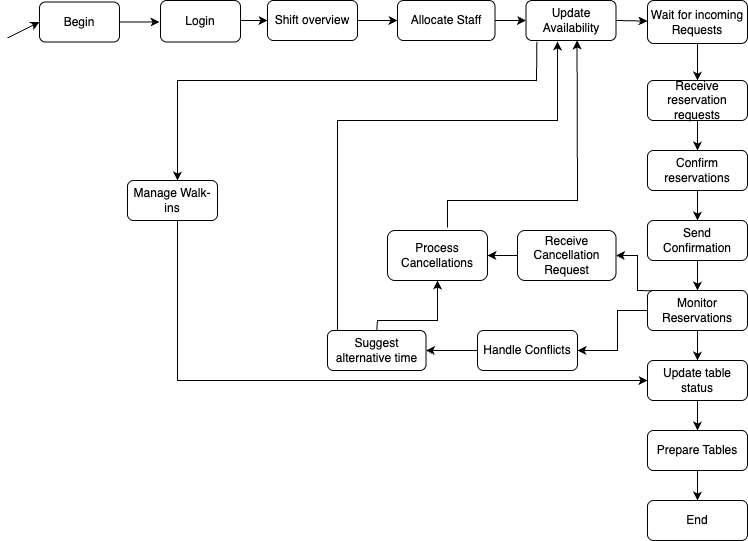

The diagram above was exported from draw.io. Its source (the exported page's mxGraphModel, read from the mxfile embedded in the PNG):
<mxGraphModel dx="2146" dy="678" grid="0" gridSize="10" guides="1" tooltips="1" connect="1" arrows="1" fold="1" page="0" pageScale="1" pageWidth="1169" pageHeight="827" math="0" shadow="0">
  <root>
    <mxCell id="0" />
    <mxCell id="1" parent="0" />
    <mxCell id="lSHC1yfqlkPMb7r-rPI4-1" value="Begin" style="rounded=1;whiteSpace=wrap;html=1;" parent="1" vertex="1">
      <mxGeometry x="-778" y="201.5" width="80" height="40" as="geometry" />
    </mxCell>
    <mxCell id="lSHC1yfqlkPMb7r-rPI4-3" value="Monitor Reservations" style="rounded=1;whiteSpace=wrap;html=1;" parent="1" vertex="1">
      <mxGeometry x="-170" y="490" width="100" height="40" as="geometry" />
    </mxCell>
    <mxCell id="lSHC1yfqlkPMb7r-rPI4-4" value="Prepare Tables" style="rounded=1;whiteSpace=wrap;html=1;" parent="1" vertex="1">
      <mxGeometry x="-170" y="630" width="100" height="40" as="geometry" />
    </mxCell>
    <mxCell id="lSHC1yfqlkPMb7r-rPI4-5" value="End" style="rounded=1;whiteSpace=wrap;html=1;" parent="1" vertex="1">
      <mxGeometry x="-170" y="700" width="100" height="40" as="geometry" />
    </mxCell>
    <mxCell id="lSHC1yfqlkPMb7r-rPI4-6" value="Handle Conflicts" style="rounded=1;whiteSpace=wrap;html=1;" parent="1" vertex="1">
      <mxGeometry x="-340" y="530" width="100" height="40" as="geometry" />
    </mxCell>
    <mxCell id="lSHC1yfqlkPMb7r-rPI4-8" value="Process Cancellations" style="rounded=1;whiteSpace=wrap;html=1;" parent="1" vertex="1">
      <mxGeometry x="-430" y="430" width="100" height="50" as="geometry" />
    </mxCell>
    <mxCell id="lSHC1yfqlkPMb7r-rPI4-13" value="" style="endArrow=classic;html=1;rounded=0;exitX=0.047;exitY=0.007;exitDx=0;exitDy=0;entryX=1;entryY=0.5;entryDx=0;entryDy=0;exitPerimeter=0;" parent="1" source="lSHC1yfqlkPMb7r-rPI4-3" target="LJoX89vbZVBbo_5vWS3R-2" edge="1">
      <mxGeometry width="50" height="50" relative="1" as="geometry">
        <mxPoint x="260" y="370" as="sourcePoint" />
        <mxPoint x="310" y="320" as="targetPoint" />
        <Array as="points">
          <mxPoint x="-180" y="490" />
          <mxPoint x="-180" y="455" />
        </Array>
      </mxGeometry>
    </mxCell>
    <mxCell id="lSHC1yfqlkPMb7r-rPI4-14" value="" style="endArrow=classic;html=1;rounded=0;exitX=0;exitY=0.5;exitDx=0;exitDy=0;entryX=1;entryY=0.5;entryDx=0;entryDy=0;" parent="1" source="lSHC1yfqlkPMb7r-rPI4-3" target="lSHC1yfqlkPMb7r-rPI4-6" edge="1">
      <mxGeometry width="50" height="50" relative="1" as="geometry">
        <mxPoint x="260" y="370" as="sourcePoint" />
        <mxPoint x="310" y="320" as="targetPoint" />
        <Array as="points">
          <mxPoint x="-200" y="510" />
          <mxPoint x="-200" y="550" />
        </Array>
      </mxGeometry>
    </mxCell>
    <mxCell id="lSHC1yfqlkPMb7r-rPI4-17" value="" style="endArrow=classic;html=1;rounded=0;exitX=0;exitY=0.5;exitDx=0;exitDy=0;entryX=1;entryY=0.5;entryDx=0;entryDy=0;" parent="1" source="lSHC1yfqlkPMb7r-rPI4-6" target="37bQXKS9SrIqTfuBUCCo-7" edge="1">
      <mxGeometry width="50" height="50" relative="1" as="geometry">
        <mxPoint x="260" y="370" as="sourcePoint" />
        <mxPoint x="-285" y="610" as="targetPoint" />
      </mxGeometry>
    </mxCell>
    <mxCell id="lSHC1yfqlkPMb7r-rPI4-21" value="" style="endArrow=classic;html=1;rounded=0;entryX=0;entryY=0.5;entryDx=0;entryDy=0;" parent="1" target="lSHC1yfqlkPMb7r-rPI4-1" edge="1">
      <mxGeometry width="50" height="50" relative="1" as="geometry">
        <mxPoint x="-810" y="237.5" as="sourcePoint" />
        <mxPoint x="652" y="311.5" as="targetPoint" />
      </mxGeometry>
    </mxCell>
    <mxCell id="lSHC1yfqlkPMb7r-rPI4-22" value="Login" style="rounded=1;whiteSpace=wrap;html=1;" parent="1" vertex="1">
      <mxGeometry x="-657" y="200" width="80" height="41.5" as="geometry" />
    </mxCell>
    <mxCell id="lSHC1yfqlkPMb7r-rPI4-23" value="Shift overview" style="rounded=1;whiteSpace=wrap;html=1;" parent="1" vertex="1">
      <mxGeometry x="-550" y="200" width="90" height="40" as="geometry" />
    </mxCell>
    <mxCell id="lSHC1yfqlkPMb7r-rPI4-24" value="Allocate Staff" style="rounded=1;whiteSpace=wrap;html=1;" parent="1" vertex="1">
      <mxGeometry x="-420" y="200" width="97.5" height="40" as="geometry" />
    </mxCell>
    <mxCell id="lSHC1yfqlkPMb7r-rPI4-28" value="Confirm&lt;div&gt;reservations&lt;/div&gt;" style="rounded=1;whiteSpace=wrap;html=1;" parent="1" vertex="1">
      <mxGeometry x="-170" y="350" width="100" height="40" as="geometry" />
    </mxCell>
    <mxCell id="lSHC1yfqlkPMb7r-rPI4-29" value="Send Confirmation" style="rounded=1;whiteSpace=wrap;html=1;" parent="1" vertex="1">
      <mxGeometry x="-170" y="420" width="100" height="40" as="geometry" />
    </mxCell>
    <mxCell id="lSHC1yfqlkPMb7r-rPI4-30" value="Update table status" style="rounded=1;whiteSpace=wrap;html=1;" parent="1" vertex="1">
      <mxGeometry x="-170" y="560" width="100" height="40" as="geometry" />
    </mxCell>
    <mxCell id="9y_99J_7fqjJoTiNQPUx-1" value="" style="endArrow=classic;html=1;rounded=0;exitX=1;exitY=0.5;exitDx=0;exitDy=0;entryX=0;entryY=0.5;entryDx=0;entryDy=0;" parent="1" source="lSHC1yfqlkPMb7r-rPI4-1" edge="1">
      <mxGeometry width="50" height="50" relative="1" as="geometry">
        <mxPoint x="-58" y="361.5" as="sourcePoint" />
        <mxPoint x="-658" y="221.5" as="targetPoint" />
      </mxGeometry>
    </mxCell>
    <mxCell id="9y_99J_7fqjJoTiNQPUx-3" value="" style="endArrow=classic;html=1;rounded=0;exitX=1;exitY=0.5;exitDx=0;exitDy=0;entryX=0;entryY=0.5;entryDx=0;entryDy=0;" parent="1" source="lSHC1yfqlkPMb7r-rPI4-23" target="lSHC1yfqlkPMb7r-rPI4-24" edge="1">
      <mxGeometry width="50" height="50" relative="1" as="geometry">
        <mxPoint x="-70" y="360" as="sourcePoint" />
        <mxPoint x="-20" y="310" as="targetPoint" />
      </mxGeometry>
    </mxCell>
    <mxCell id="9y_99J_7fqjJoTiNQPUx-5" value="" style="endArrow=classic;html=1;rounded=0;exitX=0.5;exitY=1;exitDx=0;exitDy=0;" parent="1" source="0829q50EHD4RP_CvzF00-1" target="0829q50EHD4RP_CvzF00-2" edge="1">
      <mxGeometry width="50" height="50" relative="1" as="geometry">
        <mxPoint x="30" y="220" as="sourcePoint" />
        <mxPoint x="230" y="310" as="targetPoint" />
      </mxGeometry>
    </mxCell>
    <mxCell id="9y_99J_7fqjJoTiNQPUx-6" value="" style="endArrow=classic;html=1;rounded=0;exitX=0.5;exitY=1;exitDx=0;exitDy=0;" parent="1" source="0829q50EHD4RP_CvzF00-2" target="lSHC1yfqlkPMb7r-rPI4-28" edge="1">
      <mxGeometry width="50" height="50" relative="1" as="geometry">
        <mxPoint x="60" y="240" as="sourcePoint" />
        <mxPoint x="80" y="230" as="targetPoint" />
      </mxGeometry>
    </mxCell>
    <mxCell id="9y_99J_7fqjJoTiNQPUx-10" value="" style="endArrow=classic;html=1;rounded=0;entryX=0.567;entryY=0.998;entryDx=0;entryDy=0;entryPerimeter=0;" parent="1" target="9y_99J_7fqjJoTiNQPUx-16" edge="1">
      <mxGeometry width="50" height="50" relative="1" as="geometry">
        <mxPoint x="-370" y="427" as="sourcePoint" />
        <mxPoint x="218.9699999999998" y="240" as="targetPoint" />
        <Array as="points">
          <mxPoint x="-370" y="400" />
          <mxPoint x="-240" y="400" />
        </Array>
      </mxGeometry>
    </mxCell>
    <mxCell id="9y_99J_7fqjJoTiNQPUx-11" value="" style="endArrow=classic;html=1;rounded=0;exitX=0.5;exitY=1;exitDx=0;exitDy=0;" parent="1" source="lSHC1yfqlkPMb7r-rPI4-29" target="lSHC1yfqlkPMb7r-rPI4-3" edge="1">
      <mxGeometry width="50" height="50" relative="1" as="geometry">
        <mxPoint x="340" y="370" as="sourcePoint" />
        <mxPoint x="390" y="320" as="targetPoint" />
      </mxGeometry>
    </mxCell>
    <mxCell id="9y_99J_7fqjJoTiNQPUx-12" value="" style="endArrow=classic;html=1;rounded=0;exitX=0.5;exitY=1;exitDx=0;exitDy=0;entryX=0.5;entryY=0;entryDx=0;entryDy=0;" parent="1" source="lSHC1yfqlkPMb7r-rPI4-3" target="lSHC1yfqlkPMb7r-rPI4-30" edge="1">
      <mxGeometry width="50" height="50" relative="1" as="geometry">
        <mxPoint x="340" y="370" as="sourcePoint" />
        <mxPoint x="390" y="320" as="targetPoint" />
      </mxGeometry>
    </mxCell>
    <mxCell id="9y_99J_7fqjJoTiNQPUx-13" value="" style="endArrow=classic;html=1;rounded=0;exitX=0.5;exitY=1;exitDx=0;exitDy=0;entryX=0.5;entryY=0;entryDx=0;entryDy=0;" parent="1" source="lSHC1yfqlkPMb7r-rPI4-30" target="lSHC1yfqlkPMb7r-rPI4-4" edge="1">
      <mxGeometry width="50" height="50" relative="1" as="geometry">
        <mxPoint x="340" y="370" as="sourcePoint" />
        <mxPoint x="390" y="320" as="targetPoint" />
      </mxGeometry>
    </mxCell>
    <mxCell id="9y_99J_7fqjJoTiNQPUx-14" value="" style="endArrow=classic;html=1;rounded=0;exitX=0.5;exitY=1;exitDx=0;exitDy=0;entryX=0.5;entryY=0;entryDx=0;entryDy=0;" parent="1" source="lSHC1yfqlkPMb7r-rPI4-4" target="lSHC1yfqlkPMb7r-rPI4-5" edge="1">
      <mxGeometry width="50" height="50" relative="1" as="geometry">
        <mxPoint x="340" y="370" as="sourcePoint" />
        <mxPoint x="390" y="320" as="targetPoint" />
      </mxGeometry>
    </mxCell>
    <mxCell id="9y_99J_7fqjJoTiNQPUx-16" value="Update Availability" style="rounded=1;whiteSpace=wrap;html=1;" parent="1" vertex="1">
      <mxGeometry x="-291.5" y="200" width="90" height="40" as="geometry" />
    </mxCell>
    <mxCell id="9y_99J_7fqjJoTiNQPUx-18" value="" style="endArrow=classic;html=1;rounded=0;exitX=1;exitY=0.5;exitDx=0;exitDy=0;entryX=0;entryY=0.5;entryDx=0;entryDy=0;" parent="1" source="lSHC1yfqlkPMb7r-rPI4-24" target="9y_99J_7fqjJoTiNQPUx-16" edge="1">
      <mxGeometry width="50" height="50" relative="1" as="geometry">
        <mxPoint x="-265" y="360" as="sourcePoint" />
        <mxPoint x="-215" y="310" as="targetPoint" />
      </mxGeometry>
    </mxCell>
    <mxCell id="0829q50EHD4RP_CvzF00-2" value="Receive reservation requests" style="rounded=1;whiteSpace=wrap;html=1;" parent="1" vertex="1">
      <mxGeometry x="-170" y="280" width="100" height="40" as="geometry" />
    </mxCell>
    <mxCell id="0829q50EHD4RP_CvzF00-4" value="" style="endArrow=classic;html=1;rounded=0;exitX=0.5;exitY=1;exitDx=0;exitDy=0;entryX=0.5;entryY=0;entryDx=0;entryDy=0;" parent="1" source="lSHC1yfqlkPMb7r-rPI4-28" target="lSHC1yfqlkPMb7r-rPI4-29" edge="1">
      <mxGeometry width="50" height="50" relative="1" as="geometry">
        <mxPoint x="-290" y="480" as="sourcePoint" />
        <mxPoint x="-240" y="430" as="targetPoint" />
      </mxGeometry>
    </mxCell>
    <mxCell id="37bQXKS9SrIqTfuBUCCo-7" value="Suggest alternative time" style="rounded=1;whiteSpace=wrap;html=1;" parent="1" vertex="1">
      <mxGeometry x="-490" y="530" width="98.5" height="40" as="geometry" />
    </mxCell>
    <mxCell id="37bQXKS9SrIqTfuBUCCo-9" value="" style="endArrow=classic;html=1;rounded=0;exitX=0.5;exitY=0;exitDx=0;exitDy=0;entryX=0.5;entryY=1;entryDx=0;entryDy=0;" parent="1" source="37bQXKS9SrIqTfuBUCCo-7" target="lSHC1yfqlkPMb7r-rPI4-8" edge="1">
      <mxGeometry width="50" height="50" relative="1" as="geometry">
        <mxPoint x="-380" y="470" as="sourcePoint" />
        <mxPoint x="-570" y="420" as="targetPoint" />
        <Array as="points">
          <mxPoint x="-440" y="520" />
          <mxPoint x="-380" y="520" />
        </Array>
      </mxGeometry>
    </mxCell>
    <mxCell id="LJoX89vbZVBbo_5vWS3R-1" value="" style="endArrow=classic;html=1;rounded=0;exitX=1;exitY=0.5;exitDx=0;exitDy=0;" parent="1" source="9y_99J_7fqjJoTiNQPUx-16" target="0829q50EHD4RP_CvzF00-1" edge="1">
      <mxGeometry width="50" height="50" relative="1" as="geometry">
        <mxPoint x="-190" y="220" as="sourcePoint" />
        <mxPoint x="-70" y="220" as="targetPoint" />
      </mxGeometry>
    </mxCell>
    <mxCell id="0829q50EHD4RP_CvzF00-1" value="Wait for incoming Requests" style="rounded=1;whiteSpace=wrap;html=1;" parent="1" vertex="1">
      <mxGeometry x="-170" y="200" width="100" height="43" as="geometry" />
    </mxCell>
    <mxCell id="LJoX89vbZVBbo_5vWS3R-2" value="Receive Cancellation Request" style="rounded=1;whiteSpace=wrap;html=1;" parent="1" vertex="1">
      <mxGeometry x="-300" y="430" width="98.5" height="50" as="geometry" />
    </mxCell>
    <mxCell id="LJoX89vbZVBbo_5vWS3R-3" value="" style="endArrow=classic;html=1;rounded=0;exitX=0;exitY=0.5;exitDx=0;exitDy=0;entryX=1;entryY=0.5;entryDx=0;entryDy=0;" parent="1" source="LJoX89vbZVBbo_5vWS3R-2" target="lSHC1yfqlkPMb7r-rPI4-8" edge="1">
      <mxGeometry width="50" height="50" relative="1" as="geometry">
        <mxPoint x="-470" y="460" as="sourcePoint" />
        <mxPoint x="-420" y="410" as="targetPoint" />
      </mxGeometry>
    </mxCell>
    <mxCell id="LJoX89vbZVBbo_5vWS3R-4" value="Manage Walk-ins" style="rounded=1;whiteSpace=wrap;html=1;" parent="1" vertex="1">
      <mxGeometry x="-690" y="380" width="90" height="40" as="geometry" />
    </mxCell>
    <mxCell id="LJoX89vbZVBbo_5vWS3R-5" value="" style="endArrow=classic;html=1;rounded=0;exitX=0.121;exitY=1.03;exitDx=0;exitDy=0;exitPerimeter=0;" parent="1" source="9y_99J_7fqjJoTiNQPUx-16" edge="1">
      <mxGeometry width="50" height="50" relative="1" as="geometry">
        <mxPoint x="-280" y="260" as="sourcePoint" />
        <mxPoint x="-640" y="380" as="targetPoint" />
        <Array as="points">
          <mxPoint x="-281" y="280" />
          <mxPoint x="-640" y="280" />
        </Array>
      </mxGeometry>
    </mxCell>
    <mxCell id="LJoX89vbZVBbo_5vWS3R-6" value="" style="endArrow=classic;html=1;rounded=0;entryX=0;entryY=0.5;entryDx=0;entryDy=0;" parent="1" target="lSHC1yfqlkPMb7r-rPI4-30" edge="1">
      <mxGeometry width="50" height="50" relative="1" as="geometry">
        <mxPoint x="-640" y="420" as="sourcePoint" />
        <mxPoint x="-430" y="510" as="targetPoint" />
        <Array as="points">
          <mxPoint x="-640" y="580" />
        </Array>
      </mxGeometry>
    </mxCell>
    <mxCell id="LJoX89vbZVBbo_5vWS3R-7" value="" style="endArrow=classic;html=1;rounded=0;exitX=0.102;exitY=0;exitDx=0;exitDy=0;exitPerimeter=0;" parent="1" source="37bQXKS9SrIqTfuBUCCo-7" edge="1">
      <mxGeometry width="50" height="50" relative="1" as="geometry">
        <mxPoint x="-380" y="440" as="sourcePoint" />
        <mxPoint x="-260" y="241" as="targetPoint" />
        <Array as="points">
          <mxPoint x="-480" y="320" />
          <mxPoint x="-260" y="320" />
        </Array>
      </mxGeometry>
    </mxCell>
    <mxCell id="LJoX89vbZVBbo_5vWS3R-8" value="" style="endArrow=classic;html=1;rounded=0;exitX=1.006;exitY=0.48;exitDx=0;exitDy=0;exitPerimeter=0;entryX=0;entryY=0.5;entryDx=0;entryDy=0;" parent="1" source="lSHC1yfqlkPMb7r-rPI4-22" target="lSHC1yfqlkPMb7r-rPI4-23" edge="1">
      <mxGeometry width="50" height="50" relative="1" as="geometry">
        <mxPoint x="-580" y="310" as="sourcePoint" />
        <mxPoint x="-530" y="260" as="targetPoint" />
      </mxGeometry>
    </mxCell>
  </root>
</mxGraphModel>